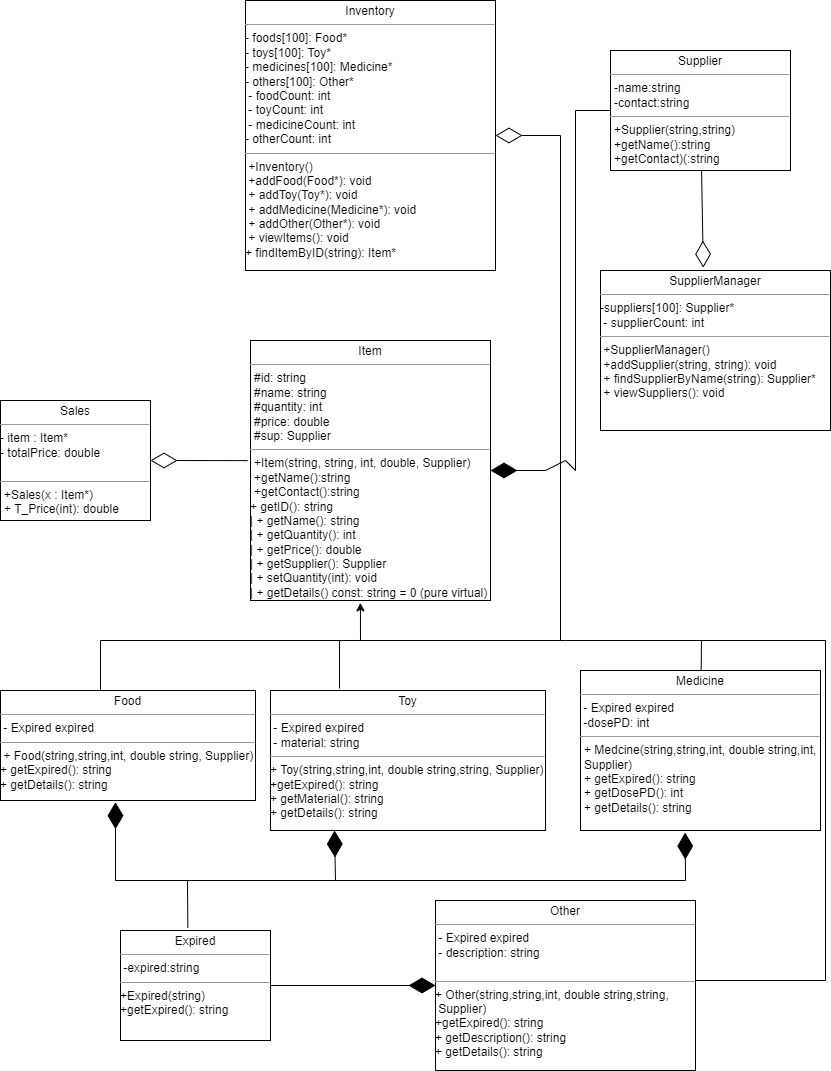

The diagram above was exported from draw.io. Its source (the exported page's mxGraphModel, read from the mxfile embedded in the PNG):
<mxGraphModel dx="1438" dy="665" grid="1" gridSize="10" guides="1" tooltips="1" connect="1" arrows="1" fold="1" page="1" pageScale="1" pageWidth="850" pageHeight="1100" math="0" shadow="0">
  <root>
    <mxCell id="0" />
    <mxCell id="1" parent="0" />
    <mxCell id="xIU3Dkui6ai1i0IV0d5T-1" value="&lt;p style=&quot;margin:0px;margin-top:4px;text-align:center;&quot;&gt;Supplier&lt;/p&gt;&lt;hr size=&quot;1&quot;&gt;&lt;p style=&quot;margin:0px;margin-left:4px;&quot;&gt;-name:string&lt;/p&gt;&lt;p style=&quot;margin:0px;margin-left:4px;&quot;&gt;-contact:string&lt;/p&gt;&lt;hr size=&quot;1&quot;&gt;&lt;p style=&quot;margin:0px;margin-left:4px;&quot;&gt;+Supplier(string,string)&lt;/p&gt;&lt;p style=&quot;margin:0px;margin-left:4px;&quot;&gt;+getName():string&lt;br&gt;+getContact)(:string&lt;/p&gt;" style="verticalAlign=top;align=left;overflow=fill;fontSize=12;fontFamily=Helvetica;html=1;rounded=0;shadow=0;comic=0;labelBackgroundColor=none;strokeWidth=1" parent="1" vertex="1">
      <mxGeometry x="615" y="80" width="180" height="120" as="geometry" />
    </mxCell>
    <mxCell id="xIU3Dkui6ai1i0IV0d5T-7" value="&lt;p style=&quot;margin:0px;margin-top:4px;text-align:center;&quot;&gt;Item&lt;/p&gt;&lt;hr size=&quot;1&quot;&gt;&lt;p style=&quot;margin:0px;margin-left:4px;&quot;&gt;#id: string&amp;nbsp;&amp;nbsp;&lt;/p&gt;&lt;p style=&quot;margin:0px;margin-left:4px;&quot;&gt;#name: string&amp;nbsp;&lt;/p&gt;&lt;p style=&quot;margin:0px;margin-left:4px;&quot;&gt;#quantity: int&amp;nbsp;&lt;/p&gt;&lt;p style=&quot;margin:0px;margin-left:4px;&quot;&gt;#price: double&amp;nbsp;&lt;/p&gt;&lt;p style=&quot;margin:0px;margin-left:4px;&quot;&gt;#sup: Supplier&amp;nbsp;&lt;br&gt;&lt;/p&gt;&lt;hr size=&quot;1&quot;&gt;&lt;p style=&quot;margin:0px;margin-left:4px;&quot;&gt;+Item(string, string, int, double, Supplier)&lt;/p&gt;&lt;p style=&quot;margin:0px;margin-left:4px;&quot;&gt;+getName():string&lt;br&gt;+getContact():string&lt;/p&gt;+ getID(): string&amp;nbsp;&lt;br&gt;| + getName(): string&amp;nbsp;&lt;br&gt;| + getQuantity(): int&amp;nbsp;&lt;br&gt;| + getPrice(): double&amp;nbsp;&lt;br&gt;| + getSupplier(): Supplier&lt;br&gt;| + setQuantity(int): void&lt;br&gt;| + getDetails() const: string = 0 (pure virtual) " style="verticalAlign=top;align=left;overflow=fill;fontSize=12;fontFamily=Helvetica;html=1;rounded=0;shadow=0;comic=0;labelBackgroundColor=none;strokeWidth=1" parent="1" vertex="1">
      <mxGeometry x="255" y="370" width="240" height="260" as="geometry" />
    </mxCell>
    <mxCell id="xIU3Dkui6ai1i0IV0d5T-8" value="&lt;p style=&quot;margin:0px;margin-top:4px;text-align:center;&quot;&gt;Sales&lt;/p&gt;&lt;hr size=&quot;1&quot;&gt;&lt;p style=&quot;margin:0px;margin-left:4px;&quot;&gt;&lt;/p&gt;- item : Item*&amp;nbsp;&lt;div&gt;- totalPrice: double&lt;p style=&quot;margin:0px;margin-left:4px;&quot;&gt;&lt;br&gt;&lt;/p&gt;&lt;hr size=&quot;1&quot;&gt;&lt;p style=&quot;margin:0px;margin-left:4px;&quot;&gt;+Sales(x : Item*)&lt;/p&gt;&lt;p style=&quot;margin:0px;margin-left:4px;&quot;&gt;+&lt;span style=&quot;background-color: initial;&quot;&gt;&amp;nbsp;T_Price(int): double&lt;/span&gt;&lt;/p&gt;&lt;/div&gt;" style="verticalAlign=top;align=left;overflow=fill;fontSize=12;fontFamily=Helvetica;html=1;rounded=0;shadow=0;comic=0;labelBackgroundColor=none;strokeWidth=1" parent="1" vertex="1">
      <mxGeometry x="5" y="430" width="150" height="120" as="geometry" />
    </mxCell>
    <mxCell id="xIU3Dkui6ai1i0IV0d5T-9" value="&lt;p style=&quot;margin:0px;margin-top:4px;text-align:center;&quot;&gt;Inventory&lt;/p&gt;&lt;hr size=&quot;1&quot;&gt;&lt;p style=&quot;margin:0px;margin-left:4px;&quot;&gt;&lt;/p&gt;- foods[100]: Food*&amp;nbsp;&lt;br&gt;- toys[100]: Toy*&amp;nbsp;&lt;br&gt;- medicines[100]: Medicine*&amp;nbsp;&lt;br&gt;- others[100]: Other*&amp;nbsp;&lt;br&gt;&amp;nbsp;- foodCount: int&amp;nbsp;&lt;br&gt;&amp;nbsp;- toyCount: int&amp;nbsp;&lt;br&gt;&amp;nbsp;- medicineCount: int&lt;br&gt;- otherCount: int&lt;hr size=&quot;1&quot;&gt;&lt;p style=&quot;margin:0px;margin-left:4px;&quot;&gt;&lt;/p&gt;&amp;nbsp;+Inventory()&lt;br&gt;&lt;div&gt;&amp;nbsp;+addFood(Food*): void&lt;br&gt;&amp;nbsp;+ addToy(Toy*): void&amp;nbsp;&lt;br&gt;&amp;nbsp;+ addMedicine(Medicine*): void&amp;nbsp;&lt;br&gt;&amp;nbsp;+ addOther(Other*): void&amp;nbsp;&lt;br&gt;&amp;nbsp;+ viewItems(): void&amp;nbsp;&lt;br&gt;+ findItemByID(string): Item*&lt;/div&gt;" style="verticalAlign=top;align=left;overflow=fill;fontSize=12;fontFamily=Helvetica;html=1;rounded=0;shadow=0;comic=0;labelBackgroundColor=none;strokeWidth=1" parent="1" vertex="1">
      <mxGeometry x="250" y="30" width="250" height="270" as="geometry" />
    </mxCell>
    <mxCell id="xIU3Dkui6ai1i0IV0d5T-10" value="&lt;p style=&quot;margin:0px;margin-top:4px;text-align:center;&quot;&gt;SupplierManager&lt;br&gt;&lt;/p&gt;&lt;hr size=&quot;1&quot;&gt;&lt;p style=&quot;margin:0px;margin-left:4px;&quot;&gt;&lt;/p&gt;-suppliers[100]: Supplier*&amp;nbsp;&lt;br&gt;&amp;nbsp;- supplierCount: int&lt;hr size=&quot;1&quot;&gt;&lt;p style=&quot;margin:0px;margin-left:4px;&quot;&gt;&lt;/p&gt;&amp;nbsp;+SupplierManager()&amp;nbsp;&lt;div&gt;&amp;nbsp;+addSupplier(string, string): void&lt;br&gt;&amp;nbsp;+ findSupplierByName(string): Supplier*&lt;br&gt;&amp;nbsp;+ viewSuppliers(): void&lt;/div&gt;" style="verticalAlign=top;align=left;overflow=fill;fontSize=12;fontFamily=Helvetica;html=1;rounded=0;shadow=0;comic=0;labelBackgroundColor=none;strokeWidth=1" parent="1" vertex="1">
      <mxGeometry x="605" y="300" width="230" height="160" as="geometry" />
    </mxCell>
    <mxCell id="xIU3Dkui6ai1i0IV0d5T-12" value="&lt;p style=&quot;margin:0px;margin-top:4px;text-align:center;&quot;&gt;Toy &lt;br&gt;&lt;/p&gt;&lt;hr size=&quot;1&quot;&gt;&lt;p style=&quot;margin:0px;margin-left:4px;&quot;&gt;&lt;/p&gt;&amp;nbsp;- Expired expired&lt;br&gt;&lt;div&gt;&amp;nbsp;- material: string&lt;br&gt;&lt;hr size=&quot;1&quot;&gt;&lt;p style=&quot;margin:0px;margin-left:4px;&quot;&gt;&lt;/p&gt;+ Toy(string,string,int, double string,string, Supplier)&lt;br&gt;&lt;/div&gt;&lt;div&gt;+getExpired(): string&lt;br&gt;+ getMaterial(): string&lt;br&gt;+ getDetails(): string&lt;/div&gt;" style="verticalAlign=top;align=left;overflow=fill;fontSize=12;fontFamily=Helvetica;html=1;rounded=0;shadow=0;comic=0;labelBackgroundColor=none;strokeWidth=1" parent="1" vertex="1">
      <mxGeometry x="275" y="720" width="275" height="140" as="geometry" />
    </mxCell>
    <mxCell id="xIU3Dkui6ai1i0IV0d5T-13" value="&lt;p style=&quot;margin:0px;margin-top:4px;text-align:center;&quot;&gt;Food&lt;/p&gt;&lt;hr size=&quot;1&quot;&gt;&lt;p style=&quot;margin:0px;margin-left:4px;&quot;&gt;&lt;/p&gt;&amp;nbsp;- Expired expired&lt;br&gt;&lt;hr size=&quot;1&quot;&gt;&lt;p style=&quot;margin:0px;margin-left:4px;&quot;&gt;&lt;/p&gt;&amp;nbsp;+ Food(string,string,int, double string, Supplier)&lt;br&gt;&lt;div&gt;+ getExpired(): string&lt;br&gt;+ getDetails(): string&lt;/div&gt;" style="verticalAlign=top;align=left;overflow=fill;fontSize=12;fontFamily=Helvetica;html=1;rounded=0;shadow=0;comic=0;labelBackgroundColor=none;strokeWidth=1" parent="1" vertex="1">
      <mxGeometry x="5" y="720" width="255" height="110" as="geometry" />
    </mxCell>
    <mxCell id="8pmINykLK8yX4WhlYKFu-1" value="" style="edgeStyle=orthogonalEdgeStyle;rounded=0;orthogonalLoop=1;jettySize=auto;html=1;entryX=0.458;entryY=1.009;entryDx=0;entryDy=0;entryPerimeter=0;" parent="1" target="xIU3Dkui6ai1i0IV0d5T-7" edge="1">
      <mxGeometry relative="1" as="geometry">
        <mxPoint x="495" y="610" as="targetPoint" />
        <mxPoint x="365" y="670" as="sourcePoint" />
      </mxGeometry>
    </mxCell>
    <mxCell id="8pmINykLK8yX4WhlYKFu-13" value="" style="endArrow=none;html=1;rounded=0;exitX=0.5;exitY=0;exitDx=0;exitDy=0;entryX=0.56;entryY=-0.001;entryDx=0;entryDy=0;entryPerimeter=0;" parent="1" edge="1">
      <mxGeometry width="50" height="50" relative="1" as="geometry">
        <mxPoint x="344" y="718.0000000000002" as="sourcePoint" />
        <mxPoint x="705.5999999999999" y="704.8299999999999" as="targetPoint" />
        <Array as="points">
          <mxPoint x="344" y="670" />
          <mxPoint x="570" y="670" />
          <mxPoint x="706" y="670" />
        </Array>
      </mxGeometry>
    </mxCell>
    <mxCell id="8pmINykLK8yX4WhlYKFu-17" value="" style="endArrow=none;html=1;rounded=0;" parent="1" edge="1">
      <mxGeometry width="50" height="50" relative="1" as="geometry">
        <mxPoint x="105" y="720" as="sourcePoint" />
        <mxPoint x="345" y="670" as="targetPoint" />
        <Array as="points">
          <mxPoint x="105" y="670" />
        </Array>
      </mxGeometry>
    </mxCell>
    <mxCell id="8pmINykLK8yX4WhlYKFu-19" value="" style="endArrow=diamondThin;endFill=0;endSize=24;html=1;rounded=0;exitX=-0.012;exitY=0.462;exitDx=0;exitDy=0;exitPerimeter=0;entryX=1;entryY=0.5;entryDx=0;entryDy=0;" parent="1" source="xIU3Dkui6ai1i0IV0d5T-7" target="xIU3Dkui6ai1i0IV0d5T-8" edge="1">
      <mxGeometry width="160" relative="1" as="geometry">
        <mxPoint x="625" y="180" as="sourcePoint" />
        <mxPoint x="785" y="180" as="targetPoint" />
        <Array as="points" />
      </mxGeometry>
    </mxCell>
    <mxCell id="iGFUCNcSNaeJn8ZEHAlo-1" value="" style="endArrow=diamondThin;endFill=0;endSize=24;html=1;rounded=0;entryX=0.447;entryY=-0.018;entryDx=0;entryDy=0;entryPerimeter=0;" parent="1" source="xIU3Dkui6ai1i0IV0d5T-1" target="xIU3Dkui6ai1i0IV0d5T-10" edge="1">
      <mxGeometry width="160" relative="1" as="geometry">
        <mxPoint x="212" y="500" as="sourcePoint" />
        <mxPoint x="115" y="500" as="targetPoint" />
        <Array as="points" />
      </mxGeometry>
    </mxCell>
    <mxCell id="iGFUCNcSNaeJn8ZEHAlo-2" value="" style="endArrow=diamondThin;endFill=0;endSize=24;html=1;rounded=0;entryX=1;entryY=0.5;entryDx=0;entryDy=0;" parent="1" target="xIU3Dkui6ai1i0IV0d5T-9" edge="1">
      <mxGeometry width="160" relative="1" as="geometry">
        <mxPoint x="565" y="670" as="sourcePoint" />
        <mxPoint x="178" y="190" as="targetPoint" />
        <Array as="points">
          <mxPoint x="565" y="165" />
        </Array>
      </mxGeometry>
    </mxCell>
    <mxCell id="TR9pNC4QqcXh3ZDKxD9q-3" value="&lt;p style=&quot;margin:0px;margin-top:4px;text-align:center;&quot;&gt;Expired&lt;/p&gt;&lt;hr size=&quot;1&quot;&gt;&lt;p style=&quot;margin:0px;margin-left:4px;&quot;&gt;&lt;/p&gt;&amp;nbsp;-expired:string&lt;br&gt;&lt;hr size=&quot;1&quot;&gt;&lt;p style=&quot;margin:0px;margin-left:4px;&quot;&gt;&lt;/p&gt;+Expired(string)&lt;div&gt;+getExpired(): string&lt;br&gt;&lt;/div&gt;" style="verticalAlign=top;align=left;overflow=fill;fontSize=12;fontFamily=Helvetica;html=1;rounded=0;shadow=0;comic=0;labelBackgroundColor=none;strokeWidth=1" vertex="1" parent="1">
      <mxGeometry x="125" y="960" width="150" height="110" as="geometry" />
    </mxCell>
    <mxCell id="TR9pNC4QqcXh3ZDKxD9q-4" value="" style="endArrow=diamondThin;endFill=#080808;endSize=24;html=1;rounded=0;exitX=0.449;exitY=-0.023;exitDx=0;exitDy=0;exitPerimeter=0;entryX=0.451;entryY=1.015;entryDx=0;entryDy=0;fillColor=#080808;entryPerimeter=0;" edge="1" parent="1" source="TR9pNC4QqcXh3ZDKxD9q-3" target="xIU3Dkui6ai1i0IV0d5T-13">
      <mxGeometry width="160" relative="1" as="geometry">
        <mxPoint x="262" y="500" as="sourcePoint" />
        <mxPoint x="165" y="500" as="targetPoint" />
        <Array as="points">
          <mxPoint x="192" y="910" />
          <mxPoint x="120" y="910" />
        </Array>
      </mxGeometry>
    </mxCell>
    <mxCell id="TR9pNC4QqcXh3ZDKxD9q-8" value="" style="endArrow=diamondThin;endFill=#080808;endSize=24;html=1;rounded=0;fillColor=#080808;" edge="1" parent="1">
      <mxGeometry width="160" relative="1" as="geometry">
        <mxPoint x="420" y="910" as="sourcePoint" />
        <mxPoint x="339" y="860" as="targetPoint" />
        <Array as="points">
          <mxPoint x="340" y="910" />
        </Array>
      </mxGeometry>
    </mxCell>
    <mxCell id="TR9pNC4QqcXh3ZDKxD9q-9" value="" style="endArrow=diamondThin;endFill=#080808;endSize=24;html=1;rounded=0;fillColor=#080808;entryX=0.436;entryY=1.013;entryDx=0;entryDy=0;entryPerimeter=0;" edge="1" parent="1" target="TR9pNC4QqcXh3ZDKxD9q-18">
      <mxGeometry width="160" relative="1" as="geometry">
        <mxPoint x="166.88319614955358" y="910" as="sourcePoint" />
        <mxPoint x="690" y="875" as="targetPoint" />
        <Array as="points">
          <mxPoint x="690" y="910" />
        </Array>
      </mxGeometry>
    </mxCell>
    <mxCell id="TR9pNC4QqcXh3ZDKxD9q-13" value="" style="endArrow=diamondThin;endFill=#080808;endSize=24;html=1;rounded=0;fillColor=#080808;exitX=1;exitY=0.5;exitDx=0;exitDy=0;entryX=0;entryY=0.5;entryDx=0;entryDy=0;" edge="1" parent="1" source="TR9pNC4QqcXh3ZDKxD9q-3" target="TR9pNC4QqcXh3ZDKxD9q-17">
      <mxGeometry width="160" relative="1" as="geometry">
        <mxPoint x="430" y="920" as="sourcePoint" />
        <mxPoint x="407.3899999999999" y="1016.8799999999999" as="targetPoint" />
        <Array as="points" />
      </mxGeometry>
    </mxCell>
    <mxCell id="TR9pNC4QqcXh3ZDKxD9q-14" value="" style="endArrow=none;html=1;rounded=0;entryX=1;entryY=0.5;entryDx=0;entryDy=0;" edge="1" parent="1">
      <mxGeometry width="50" height="50" relative="1" as="geometry">
        <mxPoint x="690" y="670" as="sourcePoint" />
        <mxPoint x="700" y="1010" as="targetPoint" />
        <Array as="points">
          <mxPoint x="830" y="670" />
          <mxPoint x="830" y="1010" />
        </Array>
      </mxGeometry>
    </mxCell>
    <mxCell id="TR9pNC4QqcXh3ZDKxD9q-17" value="&lt;p style=&quot;margin:0px;margin-top:4px;text-align:center;&quot;&gt;Other&lt;/p&gt;&lt;hr size=&quot;1&quot;&gt;&lt;p style=&quot;margin:0px;margin-left:4px;&quot;&gt;&lt;/p&gt;&amp;nbsp;- Expired expired&lt;br&gt;&lt;div&gt;&amp;nbsp;- description: string&lt;br&gt;&lt;p style=&quot;margin:0px;margin-left:4px;&quot;&gt;&lt;br&gt;&lt;/p&gt;&lt;hr size=&quot;1&quot;&gt;&lt;p style=&quot;margin:0px;margin-left:4px;&quot;&gt;&lt;/p&gt;+ Other(string,string,int, double string,string,&lt;/div&gt;&lt;div&gt;&amp;nbsp;Supplier)&lt;br&gt;&lt;/div&gt;&lt;div&gt;+getExpired(): string&lt;br&gt; + getDescription(): string&lt;br&gt;+ getDetails(): string&lt;/div&gt;" style="verticalAlign=top;align=left;overflow=fill;fontSize=12;fontFamily=Helvetica;html=1;rounded=0;shadow=0;comic=0;labelBackgroundColor=none;strokeWidth=1" vertex="1" parent="1">
      <mxGeometry x="440" y="930" width="260" height="170" as="geometry" />
    </mxCell>
    <mxCell id="TR9pNC4QqcXh3ZDKxD9q-18" value="&lt;p style=&quot;margin:0px;margin-top:4px;text-align:center;&quot;&gt;Medicine    &lt;br&gt;&lt;/p&gt;&lt;hr size=&quot;1&quot;&gt;&lt;p style=&quot;margin:0px;margin-left:4px;&quot;&gt;&lt;/p&gt;&amp;nbsp;- Expired expired&lt;div&gt;&amp;nbsp;-dosePD: int&lt;hr size=&quot;1&quot;&gt;&lt;p style=&quot;margin:0px;margin-left:4px;&quot;&gt;+ Medcine(string,string,int, double string,int,&lt;/p&gt;&lt;p style=&quot;margin:0px;margin-left:4px;&quot;&gt;Supplier)&lt;br&gt;&lt;/p&gt;&lt;p style=&quot;margin:0px;margin-left:4px;&quot;&gt;+ getExpired(): string&lt;br&gt;&lt;/p&gt;&lt;p style=&quot;margin:0px;margin-left:4px;&quot;&gt;+ getDosePD(): int&lt;br&gt;&lt;/p&gt;&lt;p style=&quot;margin:0px;margin-left:4px;&quot;&gt;+ getDetails(): string&lt;br&gt;&lt;/p&gt;&lt;/div&gt;" style="verticalAlign=top;align=left;overflow=fill;fontSize=12;fontFamily=Helvetica;html=1;rounded=0;shadow=0;comic=0;labelBackgroundColor=none;strokeWidth=1" vertex="1" parent="1">
      <mxGeometry x="585" y="700" width="240" height="160" as="geometry" />
    </mxCell>
    <mxCell id="TR9pNC4QqcXh3ZDKxD9q-20" value="" style="endArrow=diamondThin;endFill=#080808;endSize=24;html=1;rounded=0;fillColor=#080808;entryX=1;entryY=0.5;entryDx=0;entryDy=0;exitX=0;exitY=0.5;exitDx=0;exitDy=0;" edge="1" parent="1" source="xIU3Dkui6ai1i0IV0d5T-1" target="xIU3Dkui6ai1i0IV0d5T-7">
      <mxGeometry width="160" relative="1" as="geometry">
        <mxPoint x="540" y="340" as="sourcePoint" />
        <mxPoint x="349" y="870" as="targetPoint" />
        <Array as="points">
          <mxPoint x="580" y="140" />
          <mxPoint x="580" y="500" />
          <mxPoint x="570" y="490" />
          <mxPoint x="550" y="500" />
        </Array>
      </mxGeometry>
    </mxCell>
  </root>
</mxGraphModel>